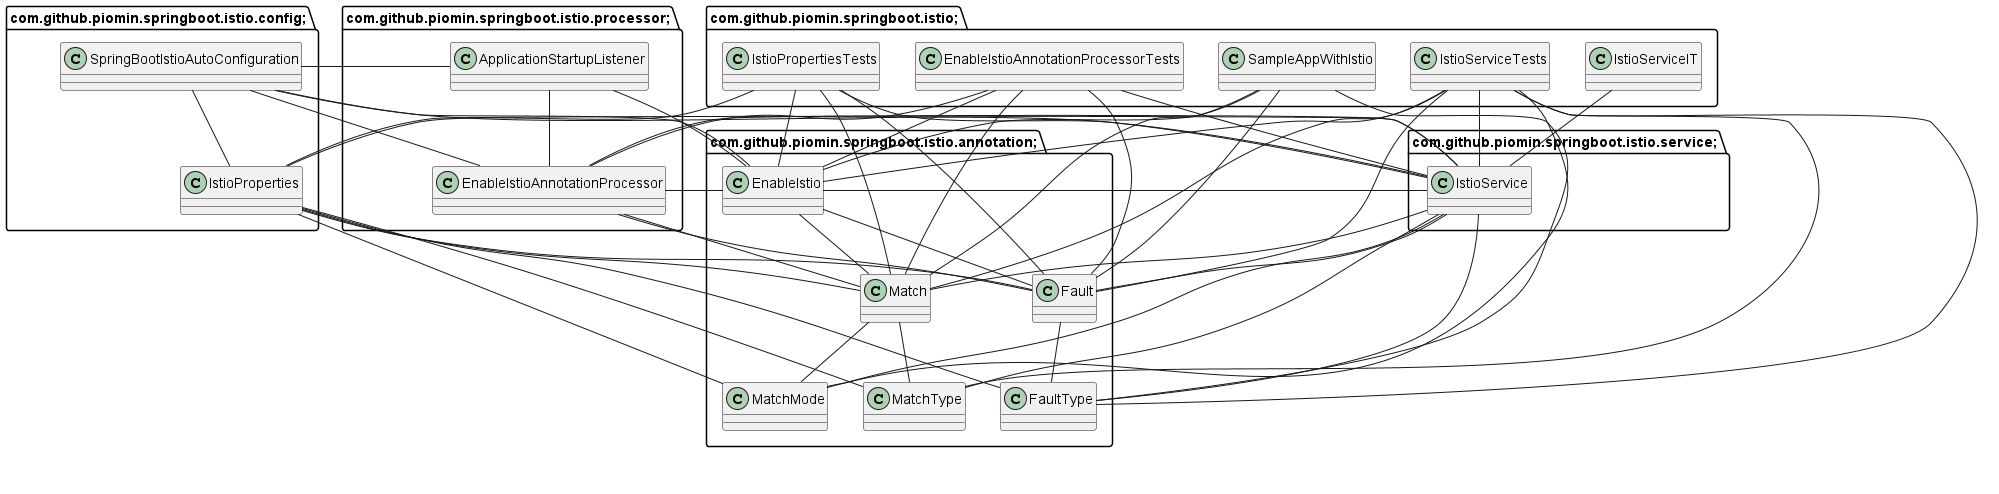

The diagram above was rendered by PlantUML. Its source (embedded in the PNG):
@startuml
package com.github.piomin.springboot.istio.annotation; {
class EnableIstio {
}

class Fault {
}

class FaultType {
}

class Match {
}

class MatchMode {
}

class MatchType {
}

}

package com.github.piomin.springboot.istio.config; {
class IstioProperties {
}

class SpringBootIstioAutoConfiguration {
}

}

package com.github.piomin.springboot.istio.processor; {
class ApplicationStartupListener {
}

class EnableIstioAnnotationProcessor {
}

}

package com.github.piomin.springboot.istio.service; {
class IstioService {
}

}

package com.github.piomin.springboot.istio; {
class EnableIstioAnnotationProcessorTests {
}

class IstioPropertiesTests {
}

class IstioServiceIT {
}

class IstioServiceTests {
}

class SampleAppWithIstio {
}

}

EnableIstio -- Fault
EnableIstio -- Match
Fault -- FaultType
Match -- MatchMode
Match -- MatchType
IstioProperties -- Fault
IstioProperties -- FaultType
IstioProperties -- Match
IstioProperties -- MatchMode
IstioProperties -- MatchType
SpringBootIstioAutoConfiguration -- EnableIstio
SpringBootIstioAutoConfiguration -- IstioProperties
SpringBootIstioAutoConfiguration -- ApplicationStartupListener
SpringBootIstioAutoConfiguration -- EnableIstioAnnotationProcessor
SpringBootIstioAutoConfiguration -- IstioService
ApplicationStartupListener -- EnableIstio
ApplicationStartupListener -- EnableIstioAnnotationProcessor
EnableIstioAnnotationProcessor -- EnableIstio
EnableIstioAnnotationProcessor -- Fault
EnableIstioAnnotationProcessor -- Match
EnableIstioAnnotationProcessor -- IstioService
IstioService -- EnableIstio
IstioService -- Fault
IstioService -- FaultType
IstioService -- Match
IstioService -- MatchMode
IstioService -- MatchType
IstioService -- IstioProperties
EnableIstioAnnotationProcessorTests -- EnableIstio
EnableIstioAnnotationProcessorTests -- Fault
EnableIstioAnnotationProcessorTests -- Match
EnableIstioAnnotationProcessorTests -- EnableIstioAnnotationProcessor
EnableIstioAnnotationProcessorTests -- IstioService
IstioPropertiesTests -- EnableIstio
IstioPropertiesTests -- Fault
IstioPropertiesTests -- Match
IstioPropertiesTests -- IstioProperties
IstioPropertiesTests -- IstioService
IstioServiceIT -- IstioService
IstioServiceTests -- EnableIstio
IstioServiceTests -- Fault
IstioServiceTests -- FaultType
IstioServiceTests -- Match
IstioServiceTests -- MatchMode
IstioServiceTests -- MatchType
IstioServiceTests -- IstioService
SampleAppWithIstio -- EnableIstio
SampleAppWithIstio -- Fault
SampleAppWithIstio -- FaultType
SampleAppWithIstio -- Match
@enduml